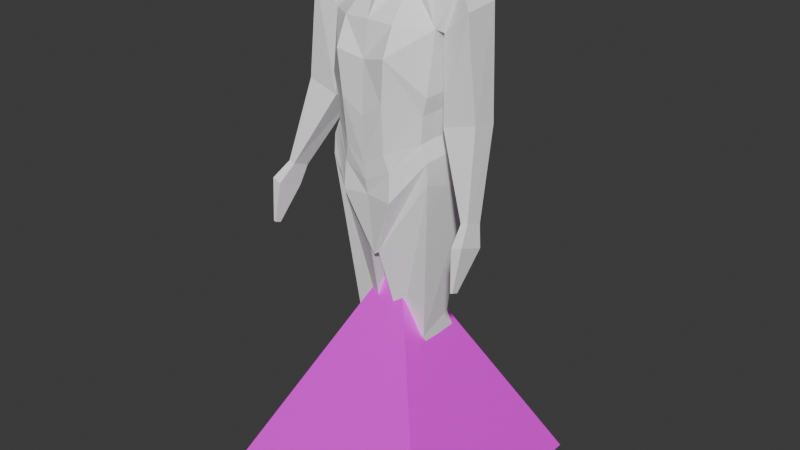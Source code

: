 # Source: guy.blend  (saved by Blender 4.1.24; exported with 4.5.12 LTS)
import bpy
from mathutils import Matrix  # noqa: F401  (used for matrix-valued properties, if any)

bpy.ops.wm.read_factory_settings(use_empty=True)
scene = bpy.context.scene
scene.name = 'Scene'

# ---- collections
col_collection = bpy.data.collections.new('Collection'); scene.collection.children.link(col_collection)

# ---- images (referenced by path relative to the original .blend; pixels are not part of the script)
import os
ASSET_DIR = os.environ.get("B2B_ASSET_DIR", "")  # directory of the original .blend (textures are referenced by path, not embedded)
HERE = os.path.dirname(os.path.abspath(__file__))  # packed textures are extracted next to this script under _unpacked/

def load_image(name, relpath, width, height, colorspace="sRGB"):
    """Load a texture the original file referenced (path relative to the .blend, or extracted next to this script)."""
    p = next((c for c in (os.path.join(HERE, relpath), os.path.join(ASSET_DIR, relpath)) if relpath and os.path.exists(c)), "")
    if p:
        img = bpy.data.images.load(p, check_existing=True)
        img.name = name
    else:  # same state as the original file: an image datablock whose file is absent (Cycles renders it pink)
        img = bpy.data.images.new(name, width, height)
        img.source = "FILE"
        img.filepath = "//" + (relpath or name)
    img.colorspace_settings.name = colorspace
    return img
img_eye_png = load_image('eye.png', 'eye.png', 1024, 1024, 'sRGB')

# ---- materials (node trees are filled in below, after node groups)
mat_material = bpy.data.materials.new('Material')
mat_material.alpha_threshold = 0.0
mat_material.use_transparent_shadow = False
mat_material.roughness = 0.5
mat_material.line_color = (0.0, 0.0, 0.0, 1.0)
mat_material_001 = bpy.data.materials.new('Material.001')
mat_material_001.use_transparent_shadow = False

# ---- material node trees
mat_material.use_nodes = True; mat_material.node_tree.nodes.clear()
_N = mat_material.node_tree.nodes; _L = mat_material.node_tree.links
n0 = _N.new('ShaderNodeOutputMaterial'); n0.name = 'Material Output'; n0.location = (300, 300)
n1 = _N.new('ShaderNodeBsdfPrincipled'); n1.name = 'Principled BSDF'; n1.location = (10, 300)
n1.inputs[0].default_value = (1.0, 1.0, 1.0, 1.0)
n1.inputs[3].default_value = 1.45
_L.new(n1.outputs[0], n0.inputs[0])
n0.is_active_output = True
mat_material_001.use_nodes = True; mat_material_001.node_tree.nodes.clear()
_N = mat_material_001.node_tree.nodes; _L = mat_material_001.node_tree.links
n0 = _N.new('ShaderNodeBsdfPrincipled'); n0.name = 'Principled BSDF'; n0.location = (10, 300)
n1 = _N.new('ShaderNodeOutputMaterial'); n1.name = 'Material Output'; n1.location = (300, 300)
n2 = _N.new('ShaderNodeTexImage'); n2.name = 'Image Texture'; n2.location = (-280, 275)
n2.image = img_eye_png
_L.new(n0.outputs[0], n1.inputs[0])
_L.new(n2.outputs[0], n0.inputs[0])
n1.is_active_output = True

# ---- world
world_world = bpy.data.worlds.new('World'); scene.world = world_world
world_world.use_nodes = True; world_world.node_tree.nodes.clear()
_N = world_world.node_tree.nodes; _L = world_world.node_tree.links
n0 = _N.new('ShaderNodeOutputWorld'); n0.name = 'World Output'; n0.location = (300, 300)
n1 = _N.new('ShaderNodeBackground'); n1.name = 'Background'; n1.location = (10, 300)
n1.inputs[0].default_value = (0.05088, 0.05088, 0.05088, 1.0)
_L.new(n1.outputs[0], n0.inputs[0])
n0.is_active_output = True
world_world.color = (0.05088, 0.05088, 0.05088)
world_world.use_sun_shadow = False
world_world.sun_shadow_jitter_overblur = 0.0

# ---- meshes
me_cube = bpy.data.meshes.new('Cube')
me_cube.from_pydata([(0.1939, 0.1046, 1.534), (0.178, 0.1046, 1.469), (0.1939, -0.1046, 1.534), (0.178, -0.1046, 1.469), (0.0, 0.1089, 1.531), (0.0, -0.1751, 1.636), (0.0, -0.1847, 1.451), (0.0, 0.162, 1.682), (0.0, -0.1777, 1.285), (0.1725, -0.1046, 1.374), (0.1725, 0.1046, 1.374), (0.0, 0.1264, 1.354), (0.0, -0.1652, 1.172), (0.1973, -0.1026, 1.316), (0.1968, 0.09756, 1.32), (0.0, 0.1532, 1.152), (0.0, -0.1356, 0.9357), (0.2007, -0.1046, 1.242), (0.2007, 0.1161, 1.155), (-0.01156, 0.09328, 1.03), (0.199, 0.1479, 1.815), (0.199, -0.07277, 1.746), (0.0, 0.1392, 1.877), (0.0, -0.1547, 1.76), (0.1508, 0.07362, 1.913), (0.1508, -0.02467, 1.909), (0.0, 0.08631, 1.994), (0.0, -0.04407, 1.963), (0.0805, -0.1885, 1.507), (0.1061, 0.1479, 1.675), (0.0805, 0.1033, 1.536), (0.09371, -0.1941, 1.66), (0.07591, -0.1742, 1.332), (0.07591, 0.0627, 1.353), (0.09649, -0.1727, 1.168), (0.1267, 0.1599, 1.196), (0.01682, -0.1328, 0.9485), (0.01682, 0.09328, 1.033), (0.09371, 0.1392, 1.854), (0.09371, -0.1499, 1.756), (0.08224, 0.08318, 1.969), (0.08224, -0.03374, 1.946), (0.2274, 0.0388, 1.413), (0.3468, 0.0388, 1.446), (0.257, -0.01952, 1.887), (0.257, 0.07362, 1.891), (0.2274, -0.06198, 1.433), (0.3468, -0.05677, 1.466), (0.308, -0.0575, 1.812), (0.308, 0.07567, 1.823), (0.2125, 0.1492, 1.744), (0.2125, -0.04531, 1.731), (0.3618, -0.07335, 1.146), (0.3861, -0.07091, 1.153), (0.3618, -0.1396, 1.172), (0.3861, -0.1372, 1.178), (0.3735, -0.102, 1.075), (0.41, -0.09833, 1.085), (0.3735, -0.2015, 1.113), (0.41, -0.1978, 1.123), (0.3872, -0.1387, 1.174), (0.3872, -0.0724, 1.149), (0.3628, -0.1411, 1.168), (0.3628, -0.07485, 1.143), (0.1453, -0.04533, 0.6204), (0.1453, 0.08662, 0.665), (0.04393, -0.04533, 0.615), (0.04393, 0.08662, 0.6596), (0.1093, 0.01882, 0.1116), (0.1093, 0.09844, 0.1446), (0.03127, 0.01882, 0.1074), (0.03127, 0.09844, 0.1405), (0.02419, 0.1655, 0.4825), (0.02419, -0.006918, 0.5354), (0.1487, -0.006918, 0.542), (0.1487, 0.1655, 0.4891), (0.3873, -0.1959, 0.9563), (0.3963, -0.195, 0.9587), (0.3873, -0.2204, 0.9657), (0.3963, -0.2195, 0.9681), (0.0, -0.07178, 1.873), (0.0, 0.1064, 1.93), (0.06951, -0.03334, 1.872), (0.06951, 0.1024, 1.908), (0.0, 0.1607, 1.255), (0.0, -0.1766, 1.229), (0.1792, -0.1046, 1.359), (0.1792, 0.1046, 1.359), (0.09254, -0.1651, 1.271), (0.08148, 0.1341, 1.286), (0.02801, -0.02462, 0.05986), (0.1523, -0.02195, 0.06587), (0.1523, 0.1154, 0.06258), (0.02801, 0.1127, 0.05657), (0.0311, -0.2156, 0.00545), (0.156, -0.2086, 0.008096), (0.1559, 0.1534, 0.0048), (0.03101, 0.1463, 0.002154)], [], [(30, 1, 10, 33), (1, 0, 2, 3), (30, 29, 0, 1), (28, 31, 5, 6), (29, 7, 22, 38), (85, 84, 15, 12), (6, 4, 11, 8), (1, 3, 9, 10), (28, 6, 8, 32), (35, 14, 18, 37), (87, 86, 13, 14), (89, 87, 14, 35), (88, 85, 12, 34), (18, 17, 64, 65), (34, 12, 16, 36), (12, 15, 19, 16), (14, 13, 17, 18), (81, 80, 27, 26), (2, 0, 20, 21), (7, 5, 23, 22), (31, 2, 21, 39), (40, 26, 27, 41), (83, 81, 26, 40), (39, 21, 25, 41, 82), (50, 51, 46, 42), (80, 82, 41, 27), (20, 38, 83, 40, 24), (24, 40, 41, 25), (5, 31, 39, 23), (13, 34, 36, 17), (19, 37, 36, 16), (86, 88, 34, 13), (84, 89, 35, 15), (15, 35, 37, 19), (3, 28, 32, 9), (0, 29, 38, 20), (3, 2, 31, 28), (4, 7, 29, 30), (4, 30, 33, 11), (21, 44, 25), (45, 44, 48, 49), (50, 49, 43, 42), (49, 48, 47, 43), (25, 24, 20, 45, 44, 21), (21, 20, 24, 25), (48, 51, 46, 47), (45, 24, 25, 44), (24, 45, 20), (20, 21, 51, 50), (44, 21, 51, 48), (20, 45, 49, 50), (43, 47, 55, 53), (42, 46, 54, 52), (47, 46, 54, 55), (42, 43, 53, 52), (61, 60, 59, 57), (60, 62, 58, 59), (63, 62, 58, 56), (63, 61, 57, 56), (52, 53, 61, 63), (52, 54, 62, 63), (55, 54, 62, 60), (53, 55, 60, 61), (73, 72, 71, 70), (36, 37, 67, 66), (17, 36, 66, 64), (37, 18, 65, 67), (70, 71, 93, 90), (75, 74, 68, 69), (72, 75, 69, 71), (74, 73, 70, 68), (64, 66, 73, 74), (67, 65, 75, 72), (65, 64, 74, 75), (66, 67, 72, 73), (56, 58, 78, 76), (56, 57, 77, 76), (57, 59, 79, 77), (59, 58, 78, 79), (23, 39, 82, 80), (38, 22, 81, 83), (22, 23, 80, 81), (11, 33, 89, 84), (9, 32, 88, 86), (32, 8, 85, 88), (33, 10, 87, 89), (10, 9, 86, 87), (8, 11, 84, 85), (93, 92, 96, 97), (69, 68, 91, 92), (71, 69, 92, 93), (68, 70, 90, 91), (97, 96, 95, 94), (91, 90, 94, 95), (90, 93, 97, 94), (92, 91, 95, 96)])
_uv = me_cube.uv_layers.new(name='UVMap')
_uv.uv.foreach_set('vector', [0.375, 0.4375, 0.375, 0.5, 0.375, 0.5, 0.375, 0.4375, 0.375, 0.5, 0.625, 0.5, 0.625, 0.75, 0.375, 0.75, 0.375, 0.4375, 0.625, 0.4375, 0.625, 0.5, 0.375, 0.5, 0.375, 0.8125, 0.625, 0.8125, 0.625, 0.875, 0.375, 0.875, 0.625, 0.4375, 0.625, 0.375, 0.625, 0.375, 0.625, 0.4375, 0.0, 0.0, 0.0, 0.0, 0.0, 0.0, 0.0, 0.0, 0.0, 0.0, 0.0, 0.0, 0.0, 0.0, 0.0, 0.0, 0.375, 0.5, 0.375, 0.75, 0.375, 0.75, 0.375, 0.5, 0.375, 0.8125, 0.375, 0.875, 0.375, 0.875, 0.375, 0.8125, 0.375, 0.4375, 0.375, 0.5, 0.375, 0.5, 0.375, 0.4375, 0.375, 0.5, 0.375, 0.75, 0.375, 0.75, 0.375, 0.5, 0.375, 0.4375, 0.375, 0.5, 0.375, 0.5, 0.375, 0.4375, 0.375, 0.8125, 0.375, 0.875, 0.375, 0.875, 0.375, 0.8125, 0.375, 0.5, 0.375, 0.75, 0.375, 0.75, 0.375, 0.5, 0.375, 0.8125, 0.375, 0.875, 0.375, 0.875, 0.375, 0.8125, 0.0, 0.0, 0.0, 0.0, 0.0, 0.0, 0.0, 0.0, 0.375, 0.5, 0.375, 0.75, 0.375, 0.75, 0.375, 0.5, 0.0, 0.0, 0.0, 0.0, 0.0, 0.0, 0.0, 0.0, 0.625, 0.75, 0.625, 0.5, 0.625, 0.5, 0.625, 0.75, 0.0, 0.0, 0.0, 0.0, 0.0, 0.0, 0.0, 0.0, 0.625, 0.8125, 0.625, 0.75, 0.625, 0.75, 0.625, 0.8125, 0.6875, 0.5, 0.75, 0.5, 0.75, 0.75, 0.6875, 0.75, 0.625, 0.4375, 0.625, 0.375, 0.625, 0.375, 0.625, 0.4375, 0.625, 0.8125, 0.625, 0.75, 0.625, 0.75, 0.625, 0.8125, 0.625, 0.8125, 0.625, 0.5, 0.625, 0.75, 0.625, 0.75, 0.625, 0.5, 0.625, 0.875, 0.625, 0.8125, 0.625, 0.8125, 0.625, 0.875, 0.625, 0.5, 0.625, 0.4375, 0.625, 0.4375, 0.625, 0.4375, 0.625, 0.5, 0.625, 0.5, 0.6875, 0.5, 0.6875, 0.75, 0.625, 0.75, 0.625, 0.875, 0.625, 0.8125, 0.625, 0.8125, 0.625, 0.875, 0.375, 0.75, 0.375, 0.8125, 0.375, 0.8125, 0.375, 0.75, 0.25, 0.5, 0.3125, 0.5, 0.3125, 0.75, 0.25, 0.75, 0.375, 0.75, 0.375, 0.8125, 0.375, 0.8125, 0.375, 0.75, 0.375, 0.375, 0.375, 0.4375, 0.375, 0.4375, 0.375, 0.375, 0.375, 0.375, 0.375, 0.4375, 0.375, 0.4375, 0.375, 0.375, 0.375, 0.75, 0.375, 0.8125, 0.375, 0.8125, 0.375, 0.75, 0.625, 0.5, 0.625, 0.4375, 0.625, 0.4375, 0.625, 0.5, 0.375, 0.75, 0.625, 0.75, 0.625, 0.8125, 0.375, 0.8125, 0.375, 0.375, 0.625, 0.375, 0.625, 0.4375, 0.375, 0.4375, 0.375, 0.375, 0.375, 0.4375, 0.375, 0.4375, 0.375, 0.375, 0.0, 0.0, 0.0, 0.0, 0.0, 0.0, 0.625, 0.5, 0.625, 0.75, 0.625, 0.75, 0.625, 0.5, 0.625, 0.5, 0.625, 0.5, 0.625, 0.5, 0.625, 0.5, 0.625, 0.5, 0.625, 0.75, 0.625, 0.75, 0.625, 0.5, 0.625, 0.75, 0.625, 0.5, 0.625, 0.5, 0.625, 0.5, 0.625, 0.75, 0.625, 0.75, 0.625, 0.75, 0.625, 0.5, 0.625, 0.5, 0.625, 0.75, 0.625, 0.75, 0.625, 0.75, 0.625, 0.75, 0.625, 0.75, 0.0, 0.0, 0.0, 0.0, 0.0, 0.0, 0.0, 0.0, 0.0, 0.0, 0.0, 0.0, 0.0, 0.0, 0.625, 0.5, 0.625, 0.75, 0.625, 0.75, 0.625, 0.5, 0.625, 0.75, 0.625, 0.75, 0.625, 0.75, 0.625, 0.75, 0.625, 0.5, 0.625, 0.5, 0.625, 0.5, 0.625, 0.5, 0.625, 0.5, 0.625, 0.75, 0.625, 0.75, 0.625, 0.5, 0.625, 0.5, 0.625, 0.75, 0.625, 0.75, 0.625, 0.5, 0.625, 0.75, 0.625, 0.75, 0.625, 0.75, 0.625, 0.75, 0.625, 0.5, 0.625, 0.5, 0.625, 0.5, 0.625, 0.5, 0.625, 0.5, 0.625, 0.75, 0.625, 0.75, 0.625, 0.5, 0.625, 0.75, 0.625, 0.75, 0.625, 0.75, 0.625, 0.75, 0.625, 0.5, 0.625, 0.75, 0.625, 0.75, 0.625, 0.5, 0.625, 0.5, 0.625, 0.5, 0.625, 0.5, 0.625, 0.5, 0.625, 0.5, 0.625, 0.5, 0.625, 0.5, 0.625, 0.5, 0.625, 0.5, 0.625, 0.75, 0.625, 0.75, 0.625, 0.5, 0.625, 0.75, 0.625, 0.75, 0.625, 0.75, 0.625, 0.75, 0.625, 0.5, 0.625, 0.75, 0.625, 0.75, 0.625, 0.5, 0.3125, 0.75, 0.3125, 0.5, 0.3125, 0.5, 0.3125, 0.75, 0.3125, 0.75, 0.3125, 0.5, 0.3125, 0.5, 0.3125, 0.75, 0.375, 0.75, 0.375, 0.8125, 0.375, 0.8125, 0.375, 0.75, 0.375, 0.4375, 0.375, 0.5, 0.375, 0.5, 0.375, 0.4375, 0.3125, 0.75, 0.3125, 0.5, 0.3125, 0.5, 0.3125, 0.75, 0.375, 0.5, 0.375, 0.75, 0.375, 0.75, 0.375, 0.5, 0.375, 0.4375, 0.375, 0.5, 0.375, 0.5, 0.375, 0.4375, 0.375, 0.75, 0.375, 0.8125, 0.375, 0.8125, 0.375, 0.75, 0.375, 0.75, 0.375, 0.8125, 0.375, 0.8125, 0.375, 0.75, 0.375, 0.4375, 0.375, 0.5, 0.375, 0.5, 0.375, 0.4375, 0.375, 0.5, 0.375, 0.75, 0.375, 0.75, 0.375, 0.5, 0.3125, 0.75, 0.3125, 0.5, 0.3125, 0.5, 0.3125, 0.75, 0.625, 0.5, 0.625, 0.75, 0.625, 0.75, 0.625, 0.5, 0.625, 0.5, 0.625, 0.5, 0.625, 0.5, 0.625, 0.5, 0.625, 0.5, 0.625, 0.75, 0.625, 0.75, 0.625, 0.5, 0.625, 0.75, 0.625, 0.75, 0.625, 0.75, 0.625, 0.75, 0.625, 0.875, 0.625, 0.8125, 0.625, 0.8125, 0.625, 0.875, 0.625, 0.4375, 0.625, 0.375, 0.625, 0.375, 0.625, 0.4375, 0.0, 0.0, 0.0, 0.0, 0.0, 0.0, 0.0, 0.0, 0.375, 0.375, 0.375, 0.4375, 0.375, 0.4375, 0.375, 0.375, 0.375, 0.75, 0.375, 0.8125, 0.375, 0.8125, 0.375, 0.75, 0.375, 0.8125, 0.375, 0.875, 0.375, 0.875, 0.375, 0.8125, 0.375, 0.4375, 0.375, 0.5, 0.375, 0.5, 0.375, 0.4375, 0.375, 0.5, 0.375, 0.75, 0.375, 0.75, 0.375, 0.5, 0.0, 0.0, 0.0, 0.0, 0.0, 0.0, 0.0, 0.0, 0.375, 0.4375, 0.375, 0.5, 0.375, 0.5, 0.375, 0.4375, 0.375, 0.5, 0.375, 0.75, 0.375, 0.75, 0.375, 0.5, 0.375, 0.4375, 0.375, 0.5, 0.375, 0.5, 0.375, 0.4375, 0.375, 0.75, 0.375, 0.8125, 0.375, 0.8125, 0.375, 0.75, 0.3125, 0.5, 0.375, 0.5, 0.375, 0.75, 0.3125, 0.75, 0.375, 0.75, 0.375, 0.8125, 0.375, 0.8125, 0.375, 0.75, 0.3125, 0.75, 0.3125, 0.5, 0.3125, 0.5, 0.3125, 0.75, 0.375, 0.5, 0.375, 0.75, 0.375, 0.75, 0.375, 0.5])
me_cube.materials.append(mat_material)
me_cube.use_mirror_vertex_groups = False
me_cube.update()
me_cube_001 = bpy.data.meshes.new('Cube.001')
me_cube_001.from_pydata([(-0.4443, -0.4443, -0.0002373), (-0.4443, 0.4443, -0.0002373), (0.4443, -0.4443, -0.0002373), (0.4443, 0.4443, -0.0002373), (0.0, 0.0, 0.8883)], [], [(2, 3, 4), (0, 4, 1), (3, 1, 4), (1, 3, 2, 0), (4, 0, 2)])
_uv = me_cube_001.uv_layers.new(name='UVMap')
_uv.uv.foreach_set('vector', [0.2534, 0.3017, 0.004523, 0.3017, 0.129, 0.0234, 0.6508, 0.9468, 0.8175, 0.5741, 0.9841, 0.9468, 0.9993, 0.1409, 0.9959, 0.1409, 0.9976, 0.1371, 0.8065, 0.1683, 0.6855, 0.1683, 0.6855, 0.04732, 0.8065, 0.04732, 0.5127, -0.1174, 1.067, 0.9543, -0.04174, 0.9543])
me_cube_001.materials.append(mat_material_001)
me_cube_001.update()
me_cube_002 = bpy.data.meshes.new('Cube.002')
me_cube_002.from_pydata([(-0.008361, -0.1672, 0.1009), (0.08873, -0.1672, 0.1016), (0.1238, 0.1616, 0.1835), (-0.008361, 0.1616, 0.1844), (0.103, -0.04413, 0.00172), (0.09458, -0.06204, 0.09941), (0.103, 0.1664, 0.02595), (0.09458, 0.1302, 0.1233), (-0.008361, 0.1664, 0.0166), (-0.008361, 0.1302, 0.1051), (-0.008361, -0.04413, -0.007626), (-0.008361, -0.06204, 0.08124), (0.1079, -0.1766, 0.2122), (-0.008361, -0.1986, 0.2131), (0.1245, 0.2188, 0.2642), (-0.008361, 0.2188, 0.2651), (0.1527, -0.1349, 0.3828), (-0.008361, -0.1459, 0.3836), (0.139, 0.2055, 0.3681), (-0.008361, 0.211, 0.3675), (0.1103, -0.1128, 0.4355), (-0.008361, -0.1213, 0.4411), (0.1043, 0.1544, 0.4265), (-0.008361, 0.1616, 0.4268), (0.05708, -0.0233, 0.4611), (-0.008361, -0.04569, 0.4642), (0.06069, 0.06125, 0.4643), (-0.008361, 0.06125, 0.4644), (-0.008361, 0.2149, 0.3163), (0.1364, 0.2149, 0.3154), (0.1195, -0.1295, 0.2724), (-0.008361, -0.1599, 0.2732), (0.1063, -0.002805, 0.1425), (0.103, 0.06114, 0.01383), (0.09458, 0.03408, 0.1114), (-0.008361, 0.06114, 0.004487), (0.1245, 0.0101, 0.2382), (0.1536, 0.02979, 0.3755), (0.1184, 0.02415, 0.431), (0.06069, 0.03253, 0.4643), (-0.008361, 0.03253, 0.4717), (0.1364, 0.02748, 0.2939)], [], [(29, 28, 19, 18), (8, 9, 7, 6), (33, 34, 5, 4), (7, 9, 3, 2), (35, 33, 4, 10), (11, 5, 1, 0), (34, 7, 2, 32), (2, 3, 15, 14), (4, 5, 11, 10), (32, 2, 14, 36), (0, 1, 12, 13), (17, 16, 20, 21), (41, 29, 18, 37), (31, 30, 16, 17), (21, 20, 24, 25), (18, 19, 23, 22), (37, 18, 22, 38), (39, 40, 25, 24), (22, 23, 27, 26), (38, 22, 26, 39), (13, 12, 30, 31), (36, 14, 29, 41), (14, 15, 28, 29), (12, 36, 41, 30), (20, 38, 39, 24), (26, 27, 40, 39), (16, 37, 38, 20), (30, 41, 37, 16), (1, 32, 36, 12), (5, 34, 32, 1), (8, 6, 33, 35), (6, 7, 34, 33)])
_uv = me_cube_002.uv_layers.new(name='UVMap')
_uv.uv.foreach_set('vector', [0.625, 0.5, 0.625, 0.375, 0.625, 0.375, 0.625, 0.5, 0.375, 0.375, 0.625, 0.375, 0.625, 0.5, 0.375, 0.5, 0.375, 0.625, 0.625, 0.625, 0.625, 0.75, 0.375, 0.75, 0.625, 0.5, 0.625, 0.375, 0.625, 0.375, 0.625, 0.5, 0.25, 0.625, 0.375, 0.625, 0.375, 0.75, 0.25, 0.75, 0.625, 0.875, 0.625, 0.75, 0.625, 0.75, 0.625, 0.875, 0.625, 0.625, 0.625, 0.5, 0.625, 0.5, 0.625, 0.625, 0.625, 0.5, 0.625, 0.375, 0.625, 0.375, 0.625, 0.5, 0.375, 0.75, 0.625, 0.75, 0.625, 0.875, 0.375, 0.875, 0.625, 0.625, 0.625, 0.5, 0.625, 0.5, 0.625, 0.625, 0.625, 0.875, 0.625, 0.75, 0.625, 0.75, 0.625, 0.875, 0.625, 0.875, 0.625, 0.75, 0.625, 0.75, 0.625, 0.875, 0.625, 0.625, 0.625, 0.5, 0.625, 0.5, 0.625, 0.625, 0.625, 0.875, 0.625, 0.75, 0.625, 0.75, 0.625, 0.875, 0.625, 0.875, 0.625, 0.75, 0.625, 0.75, 0.625, 0.875, 0.625, 0.5, 0.625, 0.375, 0.625, 0.375, 0.625, 0.5, 0.625, 0.625, 0.625, 0.5, 0.625, 0.5, 0.625, 0.625, 0.625, 0.625, 0.75, 0.625, 0.75, 0.75, 0.625, 0.75, 0.625, 0.5, 0.625, 0.375, 0.625, 0.375, 0.625, 0.5, 0.625, 0.625, 0.625, 0.5, 0.625, 0.5, 0.625, 0.625, 0.625, 0.875, 0.625, 0.75, 0.625, 0.75, 0.625, 0.875, 0.625, 0.625, 0.625, 0.5, 0.625, 0.5, 0.625, 0.625, 0.625, 0.5, 0.625, 0.375, 0.625, 0.375, 0.625, 0.5, 0.625, 0.75, 0.625, 0.625, 0.625, 0.625, 0.625, 0.75, 0.625, 0.75, 0.625, 0.625, 0.625, 0.625, 0.625, 0.75, 0.625, 0.5, 0.75, 0.5, 0.75, 0.625, 0.625, 0.625, 0.625, 0.75, 0.625, 0.625, 0.625, 0.625, 0.625, 0.75, 0.625, 0.75, 0.625, 0.625, 0.625, 0.625, 0.625, 0.75, 0.625, 0.75, 0.625, 0.625, 0.625, 0.625, 0.625, 0.75, 0.625, 0.75, 0.625, 0.625, 0.625, 0.625, 0.625, 0.75, 0.25, 0.5, 0.375, 0.5, 0.375, 0.625, 0.25, 0.625, 0.375, 0.5, 0.625, 0.5, 0.625, 0.625, 0.375, 0.625])
me_cube_002.update()

# ---- objects
ob_body = bpy.data.objects.new('body', me_cube)
ob_empty = bpy.data.objects.new('Empty', None)
ob_empty_001 = bpy.data.objects.new('Empty.001', None)
ob_pyramid_head = bpy.data.objects.new('pyramid head', me_cube_001)
ob_cube = bpy.data.objects.new('Cube', me_cube_002)

# ---- transforms, parenting, visibility, modifiers, constraints
ob_body.location = (0.0, 0.0, 0.0)
ob_body.lock_rotations_4d = False
ob_body.empty_display_type = 'ARROWS'
ob_body.lineart.crease_threshold = 0.0
_m = ob_body.modifiers.new('Mirror', 'MIRROR')
_m.use_clip = True
ob_empty.location = (0.733, 3.37, 0.8238)
ob_empty.rotation_euler = (1.571, -0.0, -0.0)
ob_empty.scale = (0.5144, 0.5144, 0.5144)
ob_empty.empty_display_type = 'IMAGE'
ob_empty.empty_display_size = 5.0
ob_empty_001.location = (-1.411, -0.9069, 0.8002)
ob_empty_001.rotation_euler = (1.571, -0.0, 1.571)
ob_empty_001.scale = (0.5144, 0.5144, 0.5144)
ob_empty_001.empty_display_type = 'IMAGE'
ob_empty_001.empty_display_size = 5.0
ob_pyramid_head.location = (0.0, 0.0, 0.0)
ob_cube.location = (0.0, 0.0, 0.0)
_m = ob_cube.modifiers.new('Mirror', 'MIRROR')
_m.use_clip = True

# ---- collection membership
col_collection.objects.link(ob_body)
col_collection.objects.link(ob_empty)
col_collection.objects.link(ob_empty_001)
col_collection.objects.link(ob_pyramid_head)
col_collection.objects.link(ob_cube)

# ---- scene / render settings (as saved in the file)
scene.frame_start = 1; scene.frame_end = 250; scene.frame_set(85)
scene.render.engine = 'BLENDER_EEVEE_NEXT'
scene.cycles.sampling_pattern = 'TABULATED_SOBOL'
scene.eevee.ray_tracing_options.trace_max_roughness = 0.0
bpy.context.view_layer.update()

# ---- added for rendering (the .blend has no active camera and no usable light): camera, sun
cam_auto = bpy.data.cameras.new('AutoCamera')
cam_auto.lens = 50.0
cam_auto.sensor_width = 36.0
cam_auto.clip_end = 1000.0
ob_auto_camera = bpy.data.objects.new('AutoCamera', cam_auto)
scene.collection.objects.link(ob_auto_camera)
ob_auto_camera.location = (2.18657, -2.62388, 2.74238)
ob_auto_camera.rotation_euler = (1.09748, -7.21219e-08, 0.694738)
scene.camera = ob_auto_camera
light_auto_sun = bpy.data.lights.new('AutoSun', 'SUN')
light_auto_sun.energy = 3.0
light_auto_sun.angle = 0.0523599
ob_auto_sun = bpy.data.objects.new('AutoSun', light_auto_sun)
scene.collection.objects.link(ob_auto_sun)
ob_auto_sun.rotation_euler = (0.872665, 0.174533, 0.523599)
bpy.context.view_layer.update()
